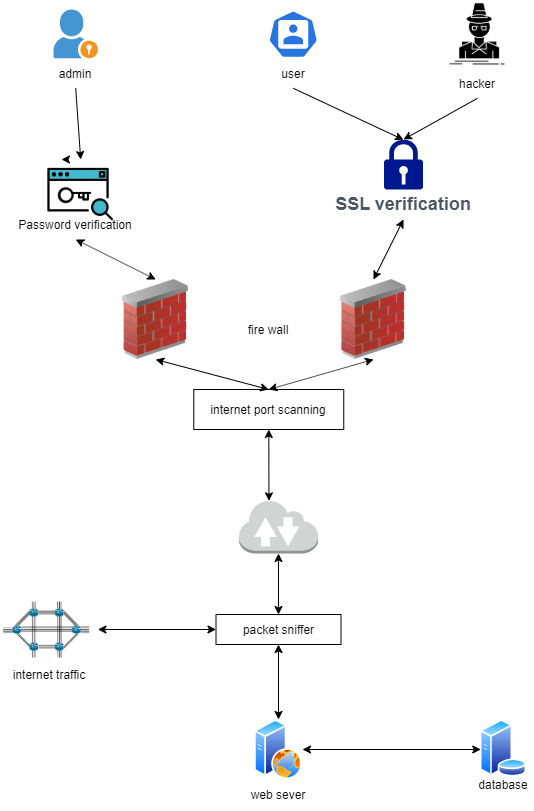

The diagram above was exported from draw.io. Its source (the exported page's mxGraphModel, read from the mxfile embedded in the PNG):
<mxGraphModel dx="2197" dy="1190" grid="1" gridSize="10" guides="1" tooltips="1" connect="1" arrows="1" fold="1" page="1" pageScale="1" pageWidth="827" pageHeight="1169" math="0" shadow="0">
  <root>
    <mxCell id="0" />
    <mxCell id="1" parent="0" />
    <mxCell id="6N4-V_2BtN76jSCs98lm-1" value="" style="sketch=0;html=1;dashed=0;whitespace=wrap;fillColor=#2875E2;strokeColor=#ffffff;points=[[0.005,0.63,0],[0.1,0.2,0],[0.9,0.2,0],[0.5,0,0],[0.995,0.63,0],[0.72,0.99,0],[0.5,1,0],[0.28,0.99,0]];shape=mxgraph.kubernetes.icon;prIcon=user" parent="1" vertex="1">
      <mxGeometry x="384.75" y="250.8" width="50" height="48" as="geometry" />
    </mxCell>
    <mxCell id="6N4-V_2BtN76jSCs98lm-2" value="" style="shadow=0;dashed=0;html=1;strokeColor=none;fillColor=#4495D1;labelPosition=center;verticalLabelPosition=bottom;verticalAlign=top;align=center;outlineConnect=0;shape=mxgraph.veeam.portal_admin;" parent="1" vertex="1">
      <mxGeometry x="170" y="250" width="44.4" height="48.8" as="geometry" />
    </mxCell>
    <mxCell id="6N4-V_2BtN76jSCs98lm-3" value="" style="shape=image;html=1;verticalAlign=top;verticalLabelPosition=bottom;labelBackgroundColor=#ffffff;imageAspect=0;aspect=fixed;image=https://cdn1.iconfinder.com/data/icons/competitive-strategy-and-corporate-training/512/567_Detective_hacker_incognito_spy_thief_cyber_spot_security-128.png" parent="1" vertex="1">
      <mxGeometry x="560" y="240.8" width="68" height="68" as="geometry" />
    </mxCell>
    <mxCell id="6N4-V_2BtN76jSCs98lm-4" value="" style="outlineConnect=0;dashed=0;verticalLabelPosition=bottom;verticalAlign=top;align=center;html=1;shape=mxgraph.aws3.internet_2;fillColor=#D2D3D3;gradientColor=none;" parent="1" vertex="1">
      <mxGeometry x="355.25" y="740" width="79.5" height="54" as="geometry" />
    </mxCell>
    <mxCell id="6N4-V_2BtN76jSCs98lm-15" style="edgeStyle=orthogonalEdgeStyle;rounded=0;orthogonalLoop=1;jettySize=auto;html=1;exitX=0.25;exitY=0;exitDx=0;exitDy=0;" parent="1" source="6N4-V_2BtN76jSCs98lm-6" edge="1">
      <mxGeometry relative="1" as="geometry">
        <mxPoint x="178" y="400" as="targetPoint" />
      </mxGeometry>
    </mxCell>
    <mxCell id="6N4-V_2BtN76jSCs98lm-6" value="" style="shape=image;html=1;verticalAlign=top;verticalLabelPosition=bottom;labelBackgroundColor=#ffffff;imageAspect=0;aspect=fixed;image=https://cdn2.iconfinder.com/data/icons/seo-web-1-filled-outline/64/keyword-search_result-seo-128.png" parent="1" vertex="1">
      <mxGeometry x="162.2" y="400" width="70" height="70" as="geometry" />
    </mxCell>
    <mxCell id="6N4-V_2BtN76jSCs98lm-7" value="" style="image;html=1;image=img/lib/clip_art/networking/Firewall_02_128x128.png" parent="1" vertex="1">
      <mxGeometry x="232.2" y="520" width="80" height="80" as="geometry" />
    </mxCell>
    <mxCell id="6N4-V_2BtN76jSCs98lm-8" value="" style="image;html=1;image=img/lib/clip_art/networking/Firewall_02_128x128.png" parent="1" vertex="1">
      <mxGeometry x="450" y="520" width="80" height="80" as="geometry" />
    </mxCell>
    <mxCell id="6N4-V_2BtN76jSCs98lm-9" value="" style="sketch=0;aspect=fixed;pointerEvents=1;shadow=0;dashed=0;html=1;strokeColor=none;labelPosition=center;verticalLabelPosition=bottom;verticalAlign=top;align=center;fillColor=#00188D;shape=mxgraph.mscae.enterprise.lock" parent="1" vertex="1">
      <mxGeometry x="500.5" y="380" width="39" height="50" as="geometry" />
    </mxCell>
    <mxCell id="6N4-V_2BtN76jSCs98lm-10" value="internet port scanning" style="rounded=0;whiteSpace=wrap;html=1;" parent="1" vertex="1">
      <mxGeometry x="310.25" y="630" width="150" height="40" as="geometry" />
    </mxCell>
    <mxCell id="6N4-V_2BtN76jSCs98lm-11" value="&lt;span style=&quot;box-sizing: border-box ; border-width: 0px ; border-style: solid ; font-weight: 700 ; color: rgb(75 , 85 , 99) ; font-family: , &amp;#34;blinkmacsystemfont&amp;#34; , &amp;#34;segoe ui&amp;#34; , &amp;#34;roboto&amp;#34; , &amp;#34;helvetica&amp;#34; , &amp;#34;arial&amp;#34; , sans-serif , &amp;#34;apple color emoji&amp;#34; , &amp;#34;segoe ui emoji&amp;#34; ; font-size: 18px ; background-color: rgb(255 , 255 , 255)&quot;&gt;SSL&amp;nbsp;verification&lt;/span&gt;" style="text;html=1;strokeColor=none;fillColor=none;align=center;verticalAlign=middle;whiteSpace=wrap;rounded=0;" parent="1" vertex="1">
      <mxGeometry x="490" y="430" width="60" height="30" as="geometry" />
    </mxCell>
    <mxCell id="6N4-V_2BtN76jSCs98lm-12" value="admin" style="text;html=1;strokeColor=none;fillColor=none;align=center;verticalAlign=middle;whiteSpace=wrap;rounded=0;" parent="1" vertex="1">
      <mxGeometry x="162.2" y="298.8" width="60" height="30" as="geometry" />
    </mxCell>
    <mxCell id="6N4-V_2BtN76jSCs98lm-13" value="user" style="text;html=1;strokeColor=none;fillColor=none;align=center;verticalAlign=middle;whiteSpace=wrap;rounded=0;" parent="1" vertex="1">
      <mxGeometry x="379.75" y="298.8" width="60" height="30" as="geometry" />
    </mxCell>
    <mxCell id="6N4-V_2BtN76jSCs98lm-14" value="hacker" style="text;html=1;strokeColor=none;fillColor=none;align=center;verticalAlign=middle;whiteSpace=wrap;rounded=0;" parent="1" vertex="1">
      <mxGeometry x="564" y="308.8" width="60" height="30" as="geometry" />
    </mxCell>
    <mxCell id="6N4-V_2BtN76jSCs98lm-16" value="Password verification" style="text;html=1;strokeColor=none;fillColor=none;align=center;verticalAlign=middle;whiteSpace=wrap;rounded=0;" parent="1" vertex="1">
      <mxGeometry x="128.29999999999998" y="450" width="127.8" height="30" as="geometry" />
    </mxCell>
    <mxCell id="6N4-V_2BtN76jSCs98lm-17" value="" style="endArrow=classic;html=1;rounded=0;exitX=0.5;exitY=1;exitDx=0;exitDy=0;entryX=0.5;entryY=0.005;entryDx=0;entryDy=0;entryPerimeter=0;" parent="1" source="6N4-V_2BtN76jSCs98lm-13" target="6N4-V_2BtN76jSCs98lm-9" edge="1">
      <mxGeometry width="50" height="50" relative="1" as="geometry">
        <mxPoint x="390" y="630" as="sourcePoint" />
        <mxPoint x="440" y="580" as="targetPoint" />
      </mxGeometry>
    </mxCell>
    <mxCell id="6N4-V_2BtN76jSCs98lm-18" value="" style="endArrow=classic;html=1;rounded=0;exitX=0.5;exitY=1;exitDx=0;exitDy=0;" parent="1" source="6N4-V_2BtN76jSCs98lm-14" edge="1">
      <mxGeometry width="50" height="50" relative="1" as="geometry">
        <mxPoint x="330" y="510" as="sourcePoint" />
        <mxPoint x="520" y="380" as="targetPoint" />
      </mxGeometry>
    </mxCell>
    <mxCell id="6N4-V_2BtN76jSCs98lm-19" value="" style="endArrow=classic;html=1;rounded=0;exitX=0.5;exitY=1;exitDx=0;exitDy=0;entryX=0.5;entryY=0;entryDx=0;entryDy=0;" parent="1" source="6N4-V_2BtN76jSCs98lm-12" target="6N4-V_2BtN76jSCs98lm-6" edge="1">
      <mxGeometry width="50" height="50" relative="1" as="geometry">
        <mxPoint x="390" y="630" as="sourcePoint" />
        <mxPoint x="440" y="580" as="targetPoint" />
      </mxGeometry>
    </mxCell>
    <mxCell id="6N4-V_2BtN76jSCs98lm-21" value="" style="endArrow=classic;startArrow=classic;html=1;rounded=0;entryX=0.5;entryY=1;entryDx=0;entryDy=0;exitX=0.5;exitY=0;exitDx=0;exitDy=0;" parent="1" source="6N4-V_2BtN76jSCs98lm-7" target="6N4-V_2BtN76jSCs98lm-16" edge="1">
      <mxGeometry width="50" height="50" relative="1" as="geometry">
        <mxPoint x="390" y="630" as="sourcePoint" />
        <mxPoint x="440" y="580" as="targetPoint" />
      </mxGeometry>
    </mxCell>
    <mxCell id="6N4-V_2BtN76jSCs98lm-22" value="" style="endArrow=classic;startArrow=classic;html=1;rounded=0;entryX=0.5;entryY=1;entryDx=0;entryDy=0;exitX=0.5;exitY=0;exitDx=0;exitDy=0;" parent="1" source="6N4-V_2BtN76jSCs98lm-8" target="6N4-V_2BtN76jSCs98lm-11" edge="1">
      <mxGeometry width="50" height="50" relative="1" as="geometry">
        <mxPoint x="390" y="630" as="sourcePoint" />
        <mxPoint x="440" y="580" as="targetPoint" />
      </mxGeometry>
    </mxCell>
    <mxCell id="6N4-V_2BtN76jSCs98lm-23" value="" style="endArrow=classic;startArrow=classic;html=1;rounded=0;exitX=0.5;exitY=0;exitDx=0;exitDy=0;entryX=0.5;entryY=1;entryDx=0;entryDy=0;" parent="1" source="6N4-V_2BtN76jSCs98lm-10" target="6N4-V_2BtN76jSCs98lm-8" edge="1">
      <mxGeometry width="50" height="50" relative="1" as="geometry">
        <mxPoint x="390" y="630" as="sourcePoint" />
        <mxPoint x="440" y="580" as="targetPoint" />
      </mxGeometry>
    </mxCell>
    <mxCell id="6N4-V_2BtN76jSCs98lm-24" value="" style="endArrow=classic;startArrow=classic;html=1;rounded=0;exitX=0.5;exitY=0;exitDx=0;exitDy=0;entryX=0.5;entryY=1;entryDx=0;entryDy=0;" parent="1" source="6N4-V_2BtN76jSCs98lm-10" target="6N4-V_2BtN76jSCs98lm-7" edge="1">
      <mxGeometry width="50" height="50" relative="1" as="geometry">
        <mxPoint x="390" y="630" as="sourcePoint" />
        <mxPoint x="440" y="580" as="targetPoint" />
      </mxGeometry>
    </mxCell>
    <mxCell id="6N4-V_2BtN76jSCs98lm-25" value="fire&amp;nbsp;wall" style="text;html=1;strokeColor=none;fillColor=none;align=center;verticalAlign=middle;whiteSpace=wrap;rounded=0;" parent="1" vertex="1">
      <mxGeometry x="355.25" y="555" width="60" height="30" as="geometry" />
    </mxCell>
    <mxCell id="6N4-V_2BtN76jSCs98lm-26" value="" style="aspect=fixed;perimeter=ellipsePerimeter;html=1;align=center;shadow=0;dashed=0;spacingTop=3;image;image=img/lib/active_directory/web_server.svg;" parent="1" vertex="1">
      <mxGeometry x="371" y="960" width="48" height="60" as="geometry" />
    </mxCell>
    <mxCell id="6N4-V_2BtN76jSCs98lm-27" value="web&amp;nbsp;sever" style="text;html=1;strokeColor=none;fillColor=none;align=center;verticalAlign=middle;whiteSpace=wrap;rounded=0;" parent="1" vertex="1">
      <mxGeometry x="365" y="1020" width="60" height="30" as="geometry" />
    </mxCell>
    <mxCell id="6N4-V_2BtN76jSCs98lm-28" value="" style="endArrow=classic;startArrow=classic;html=1;rounded=0;exitX=0.38;exitY=0.025;exitDx=0;exitDy=0;exitPerimeter=0;" parent="1" source="6N4-V_2BtN76jSCs98lm-4" target="6N4-V_2BtN76jSCs98lm-10" edge="1">
      <mxGeometry width="50" height="50" relative="1" as="geometry">
        <mxPoint x="385" y="730" as="sourcePoint" />
        <mxPoint x="440" y="580" as="targetPoint" />
      </mxGeometry>
    </mxCell>
    <mxCell id="6N4-V_2BtN76jSCs98lm-29" value="" style="shape=image;verticalLabelPosition=bottom;labelBackgroundColor=default;verticalAlign=top;aspect=fixed;imageAspect=0;image=data:image/png,(base64 omitted: 34836 chars);" parent="1" vertex="1">
      <mxGeometry x="117.48" y="840" width="96.92" height="60" as="geometry" />
    </mxCell>
    <mxCell id="6N4-V_2BtN76jSCs98lm-30" value="" style="endArrow=classic;startArrow=classic;html=1;rounded=0;entryX=0;entryY=0.5;entryDx=0;entryDy=0;" parent="1" source="6N4-V_2BtN76jSCs98lm-29" target="6N4-V_2BtN76jSCs98lm-37" edge="1">
      <mxGeometry width="50" height="50" relative="1" as="geometry">
        <mxPoint x="190" y="780" as="sourcePoint" />
        <mxPoint x="290" y="870" as="targetPoint" />
      </mxGeometry>
    </mxCell>
    <mxCell id="6N4-V_2BtN76jSCs98lm-31" value="internet traffic" style="text;html=1;strokeColor=none;fillColor=none;align=center;verticalAlign=middle;whiteSpace=wrap;rounded=0;" parent="1" vertex="1">
      <mxGeometry x="120.16999999999999" y="900" width="91.54" height="30" as="geometry" />
    </mxCell>
    <mxCell id="6N4-V_2BtN76jSCs98lm-32" value="" style="aspect=fixed;perimeter=ellipsePerimeter;html=1;align=center;shadow=0;dashed=0;spacingTop=3;image;image=img/lib/active_directory/database_server.svg;" parent="1" vertex="1">
      <mxGeometry x="596.5" y="960" width="47" height="57.31" as="geometry" />
    </mxCell>
    <mxCell id="6N4-V_2BtN76jSCs98lm-33" value="database" style="text;html=1;strokeColor=none;fillColor=none;align=center;verticalAlign=middle;whiteSpace=wrap;rounded=0;" parent="1" vertex="1">
      <mxGeometry x="590" y="1010" width="60" height="30" as="geometry" />
    </mxCell>
    <mxCell id="6N4-V_2BtN76jSCs98lm-34" value="" style="endArrow=classic;startArrow=classic;html=1;rounded=0;exitX=1;exitY=0.5;exitDx=0;exitDy=0;entryX=0;entryY=0.5;entryDx=0;entryDy=0;" parent="1" source="6N4-V_2BtN76jSCs98lm-26" edge="1">
      <mxGeometry width="50" height="50" relative="1" as="geometry">
        <mxPoint x="405.5" y="880" as="sourcePoint" />
        <mxPoint x="597.25" y="990" as="targetPoint" />
      </mxGeometry>
    </mxCell>
    <mxCell id="6N4-V_2BtN76jSCs98lm-37" value="packet sniffer" style="rounded=0;whiteSpace=wrap;html=1;" parent="1" vertex="1">
      <mxGeometry x="332.5" y="855" width="125" height="30" as="geometry" />
    </mxCell>
    <mxCell id="6N4-V_2BtN76jSCs98lm-38" value="" style="endArrow=classic;startArrow=classic;html=1;rounded=0;entryX=0.5;entryY=1;entryDx=0;entryDy=0;exitX=0.5;exitY=0;exitDx=0;exitDy=0;" parent="1" source="6N4-V_2BtN76jSCs98lm-26" target="6N4-V_2BtN76jSCs98lm-37" edge="1">
      <mxGeometry width="50" height="50" relative="1" as="geometry">
        <mxPoint x="360" y="960" as="sourcePoint" />
        <mxPoint x="410" y="910" as="targetPoint" />
      </mxGeometry>
    </mxCell>
    <mxCell id="6N4-V_2BtN76jSCs98lm-39" value="" style="endArrow=classic;startArrow=classic;html=1;rounded=0;entryX=0.5;entryY=1;entryDx=0;entryDy=0;entryPerimeter=0;exitX=0.5;exitY=0;exitDx=0;exitDy=0;" parent="1" source="6N4-V_2BtN76jSCs98lm-37" target="6N4-V_2BtN76jSCs98lm-4" edge="1">
      <mxGeometry width="50" height="50" relative="1" as="geometry">
        <mxPoint x="240" y="1030" as="sourcePoint" />
        <mxPoint x="290" y="980" as="targetPoint" />
      </mxGeometry>
    </mxCell>
  </root>
</mxGraphModel>